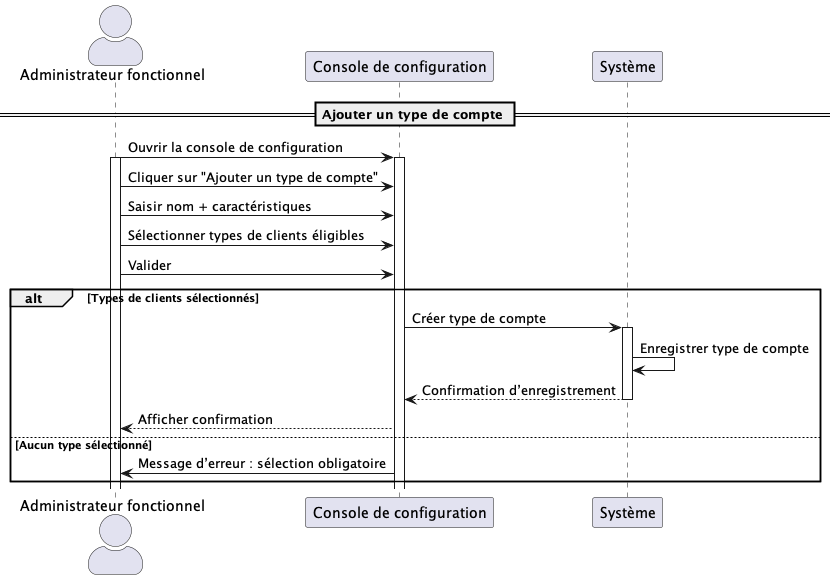

The diagram above was rendered by PlantUML. Its source (embedded in the PNG):
@startuml UC042
skinparam actorStyle awesome

actor "Administrateur fonctionnel" as Admin
participant "Console de configuration" as Console
participant "Système" as Système

== Ajouter un type de compte ==

Admin -> Console : Ouvrir la console de configuration
activate Admin
activate Console
Admin -> Console : Cliquer sur "Ajouter un type de compte"
Admin -> Console : Saisir nom + caractéristiques
Admin -> Console : Sélectionner types de clients éligibles
Admin -> Console : Valider

alt Types de clients sélectionnés
    Console -> Système : Créer type de compte
    activate Système
    Système -> Système : Enregistrer type de compte
    Système --> Console : Confirmation d’enregistrement
    deactivate Système
    Console --> Admin : Afficher confirmation
else Aucun type sélectionné
    Console -> Admin : Message d’erreur : sélection obligatoire
end

@enduml